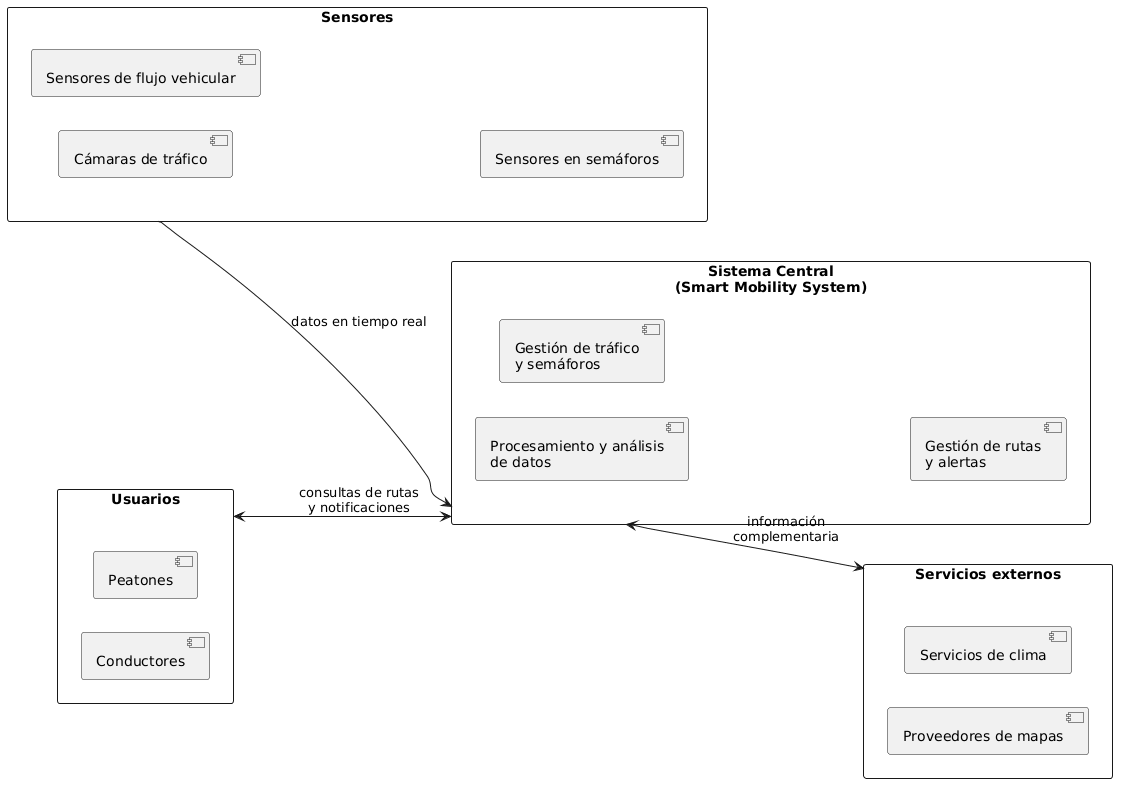

The diagram above was rendered by PlantUML. Its source (embedded in the PNG):
@startuml
skinparam packageStyle rectangle
left to right direction

package "Usuarios" as Usuarios {
  [Conductores]
  [Peatones]
}

package "Sensores" as Sensores {
  [Cámaras de tráfico]
  [Sensores de flujo vehicular]
  [Sensores en semáforos]
}

package "Sistema Central\n(Smart Mobility System)" as Central {
  [Procesamiento y análisis\nde datos]
  [Gestión de tráfico\ny semáforos]
  [Gestión de rutas\ny alertas]
}

package "Servicios externos" as Externos {
  [Proveedores de mapas]
  [Servicios de clima]
}

Usuarios <--> Central : consultas de rutas\ny notificaciones
Sensores --> Central : datos en tiempo real
Central <--> Externos : información\ncomplementaria
@enduml